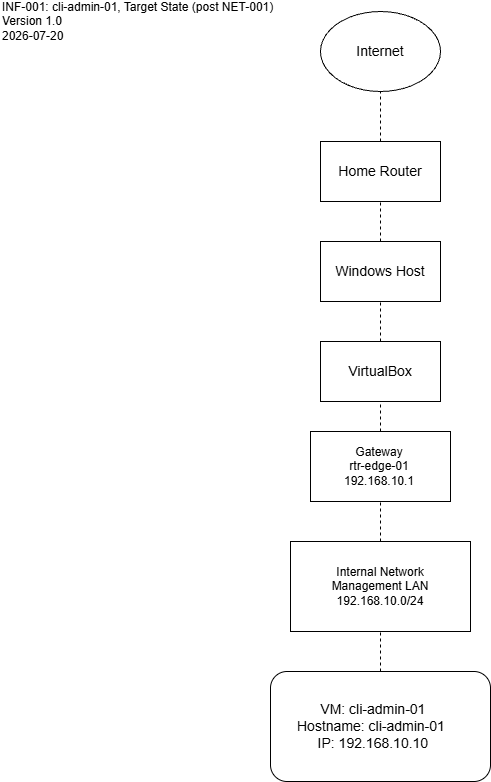

The diagram above was exported from draw.io. Its source (the exported page's mxGraphModel, read from the mxfile embedded in the PNG):
<mxGraphModel dx="763" dy="390" grid="1" gridSize="10" guides="1" tooltips="1" connect="1" arrows="1" fold="1" page="1" pageScale="1" pageWidth="850" pageHeight="1100" math="0" shadow="0">
  <root>
    <mxCell id="0" />
    <mxCell id="1" parent="0" />
    <mxCell id="CFvix8FHGCkMyL31ra_w-1" parent="1" style="ellipse;whiteSpace=wrap;html=1;" value="" vertex="1">
      <mxGeometry height="80" width="120" x="330" y="20" as="geometry" />
    </mxCell>
    <mxCell id="CFvix8FHGCkMyL31ra_w-2" parent="1" style="text;html=1;whiteSpace=wrap;strokeColor=none;fillColor=none;align=center;verticalAlign=middle;rounded=0;" value="&lt;font style=&quot;font-size: 14px;&quot;&gt;Internet&lt;/font&gt;" vertex="1">
      <mxGeometry height="30" width="60" x="360" y="45" as="geometry" />
    </mxCell>
    <mxCell id="CFvix8FHGCkMyL31ra_w-3" parent="1" style="rounded=0;whiteSpace=wrap;html=1;" value="" vertex="1">
      <mxGeometry height="60" width="120" x="330" y="150" as="geometry" />
    </mxCell>
    <mxCell id="CFvix8FHGCkMyL31ra_w-4" parent="1" style="text;html=1;whiteSpace=wrap;strokeColor=none;fillColor=none;align=center;verticalAlign=middle;rounded=0;fontSize=14;" value="Home Router" vertex="1">
      <mxGeometry height="30" width="120" x="330" y="165" as="geometry" />
    </mxCell>
    <mxCell id="CFvix8FHGCkMyL31ra_w-5" parent="1" style="rounded=0;whiteSpace=wrap;html=1;" value="" vertex="1">
      <mxGeometry height="60" width="120" x="330" y="250" as="geometry" />
    </mxCell>
    <mxCell id="CFvix8FHGCkMyL31ra_w-6" parent="1" style="text;html=1;whiteSpace=wrap;strokeColor=none;fillColor=none;align=center;verticalAlign=middle;rounded=0;fontSize=14;" value="Windows Host" vertex="1">
      <mxGeometry height="30" width="120" x="330" y="265" as="geometry" />
    </mxCell>
    <mxCell id="CFvix8FHGCkMyL31ra_w-8" parent="1" style="rounded=0;whiteSpace=wrap;html=1;" value="" vertex="1">
      <mxGeometry height="60" width="120" x="330" y="350" as="geometry" />
    </mxCell>
    <mxCell id="CFvix8FHGCkMyL31ra_w-9" parent="1" style="text;html=1;whiteSpace=wrap;strokeColor=none;fillColor=none;align=center;verticalAlign=middle;rounded=0;fontSize=14;" value="VirtualBox" vertex="1">
      <mxGeometry height="30" width="120" x="330" y="365" as="geometry" />
    </mxCell>
    <mxCell id="CFvix8FHGCkMyL31ra_w-10" parent="1" style="rounded=1;whiteSpace=wrap;html=1;" value="" vertex="1">
      <mxGeometry height="110" width="220" x="280" y="680" as="geometry" />
    </mxCell>
    <mxCell id="CFvix8FHGCkMyL31ra_w-11" parent="1" style="text;html=1;whiteSpace=wrap;strokeColor=none;fillColor=none;align=left;verticalAlign=middle;rounded=0;" value="&lt;div style=&quot;text-align: center;&quot;&gt;&lt;span style=&quot;font-size: 14px; background-color: transparent; color: light-dark(rgb(0, 0, 0), rgb(255, 255, 255));&quot;&gt;VM: cli-admin-01&lt;/span&gt;&lt;/div&gt;&lt;font style=&quot;font-size: 14px;&quot;&gt;&lt;div style=&quot;text-align: center;&quot;&gt;&lt;span style=&quot;background-color: transparent; color: light-dark(rgb(0, 0, 0), rgb(255, 255, 255));&quot;&gt;Hostname: cli-admin-01&amp;nbsp;&lt;/span&gt;&lt;/div&gt;&lt;div style=&quot;text-align: center;&quot;&gt;&lt;span style=&quot;background-color: transparent; color: light-dark(rgb(0, 0, 0), rgb(255, 255, 255));&quot;&gt;IP: 192.168.10.10&lt;/span&gt;&lt;/div&gt;&lt;/font&gt;" vertex="1">
      <mxGeometry height="90" width="165" x="305" y="690" as="geometry" />
    </mxCell>
    <mxCell id="CFvix8FHGCkMyL31ra_w-12" edge="1" parent="1" source="CFvix8FHGCkMyL31ra_w-3" style="endArrow=none;dashed=1;html=1;rounded=0;entryX=0.5;entryY=1;entryDx=0;entryDy=0;exitX=0.5;exitY=0;exitDx=0;exitDy=0;" target="CFvix8FHGCkMyL31ra_w-1" value="">
      <mxGeometry height="50" relative="1" width="50" as="geometry">
        <mxPoint x="350" y="150" as="sourcePoint" />
        <mxPoint x="400" y="100" as="targetPoint" />
      </mxGeometry>
    </mxCell>
    <mxCell id="CFvix8FHGCkMyL31ra_w-18" edge="1" parent="1" source="CFvix8FHGCkMyL31ra_w-5" style="endArrow=none;dashed=1;html=1;rounded=0;entryX=0.5;entryY=1;entryDx=0;entryDy=0;exitX=0.5;exitY=0;exitDx=0;exitDy=0;" target="CFvix8FHGCkMyL31ra_w-3" value="">
      <mxGeometry height="50" relative="1" width="50" as="geometry">
        <mxPoint x="380" y="250" as="sourcePoint" />
        <mxPoint x="430" y="200" as="targetPoint" />
      </mxGeometry>
    </mxCell>
    <mxCell id="CFvix8FHGCkMyL31ra_w-19" edge="1" parent="1" source="CFvix8FHGCkMyL31ra_w-8" style="endArrow=none;dashed=1;html=1;rounded=0;entryX=0.5;entryY=1;entryDx=0;entryDy=0;exitX=0.5;exitY=0;exitDx=0;exitDy=0;" target="CFvix8FHGCkMyL31ra_w-5" value="">
      <mxGeometry height="50" relative="1" width="50" as="geometry">
        <mxPoint x="330" y="310" as="sourcePoint" />
        <mxPoint x="380" y="260" as="targetPoint" />
      </mxGeometry>
    </mxCell>
    <mxCell id="CFvix8FHGCkMyL31ra_w-27" edge="1" parent="1" source="rXlsqbbF3GQY4feFz4HI-4" style="endArrow=none;dashed=1;html=1;rounded=0;entryX=0.5;entryY=1;entryDx=0;entryDy=0;exitX=0.5;exitY=0;exitDx=0;exitDy=0;" target="CFvix8FHGCkMyL31ra_w-8" value="">
      <mxGeometry height="50" relative="1" width="50" as="geometry">
        <mxPoint x="390" y="430" as="sourcePoint" />
        <mxPoint x="220" y="440" as="targetPoint" />
      </mxGeometry>
    </mxCell>
    <mxCell id="rXlsqbbF3GQY4feFz4HI-1" parent="1" style="text;html=1;whiteSpace=wrap;strokeColor=none;fillColor=none;align=left;verticalAlign=middle;rounded=0;" value="INF-001: cli-admin-01, Target State (post NET-001)&lt;br&gt;Version 1.0&lt;div&gt;2026-07-20&lt;/div&gt;" vertex="1">
      <mxGeometry height="30" width="280" x="10" y="15" as="geometry" />
    </mxCell>
    <mxCell id="rXlsqbbF3GQY4feFz4HI-2" parent="1" style="rounded=0;whiteSpace=wrap;html=1;" value="" vertex="1">
      <mxGeometry height="90" width="180" x="300" y="550" as="geometry" />
    </mxCell>
    <mxCell id="rXlsqbbF3GQY4feFz4HI-3" parent="1" style="text;html=1;whiteSpace=wrap;strokeColor=none;fillColor=none;align=center;verticalAlign=middle;rounded=0;" value="Internal Network&lt;div&gt;Management LAN&lt;/div&gt;&lt;div&gt;192.168.10.0/24&lt;/div&gt;" vertex="1">
      <mxGeometry height="30" width="130" x="325" y="580" as="geometry" />
    </mxCell>
    <mxCell id="rXlsqbbF3GQY4feFz4HI-4" parent="1" style="rounded=0;whiteSpace=wrap;html=1;" value="" vertex="1">
      <mxGeometry height="70" width="140" x="320" y="440" as="geometry" />
    </mxCell>
    <mxCell id="rXlsqbbF3GQY4feFz4HI-11" parent="1" style="text;html=1;whiteSpace=wrap;strokeColor=none;fillColor=none;align=center;verticalAlign=middle;rounded=0;" value="Gateway &lt;br&gt;rtr-edge-01&lt;div&gt;192.168.10.1&lt;/div&gt;" vertex="1">
      <mxGeometry height="30" width="138" x="320" y="460" as="geometry" />
    </mxCell>
    <mxCell id="rXlsqbbF3GQY4feFz4HI-13" edge="1" parent="1" source="rXlsqbbF3GQY4feFz4HI-2" style="endArrow=none;dashed=1;html=1;rounded=0;entryX=0.5;entryY=1;entryDx=0;entryDy=0;exitX=0.5;exitY=0;exitDx=0;exitDy=0;" target="rXlsqbbF3GQY4feFz4HI-4" value="">
      <mxGeometry height="50" relative="1" width="50" as="geometry">
        <mxPoint x="70" y="620" as="sourcePoint" />
        <mxPoint x="120" y="570" as="targetPoint" />
      </mxGeometry>
    </mxCell>
    <mxCell id="rXlsqbbF3GQY4feFz4HI-14" edge="1" parent="1" source="CFvix8FHGCkMyL31ra_w-10" style="endArrow=none;dashed=1;html=1;rounded=0;entryX=0.5;entryY=1;entryDx=0;entryDy=0;exitX=0.5;exitY=0;exitDx=0;exitDy=0;" target="rXlsqbbF3GQY4feFz4HI-2" value="">
      <mxGeometry height="50" relative="1" width="50" as="geometry">
        <mxPoint x="120" y="750" as="sourcePoint" />
        <mxPoint x="170" y="700" as="targetPoint" />
      </mxGeometry>
    </mxCell>
  </root>
</mxGraphModel>